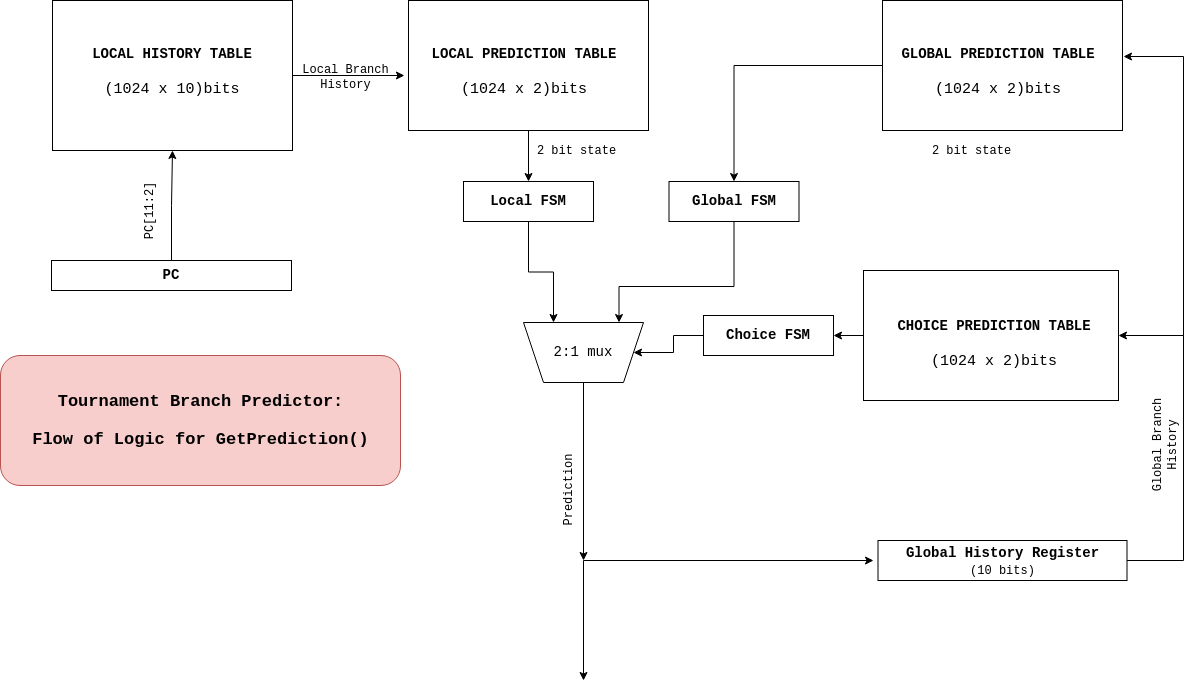

The diagram above was exported from draw.io. Its source (the exported page's mxGraphModel, read from the mxfile embedded in the PNG):
<mxGraphModel dx="1447" dy="723" grid="1" gridSize="10" guides="1" tooltips="1" connect="1" arrows="1" fold="1" page="1" pageScale="1" pageWidth="2339" pageHeight="3300" math="0" shadow="0">
  <root>
    <mxCell id="0" />
    <mxCell id="1" parent="0" />
    <mxCell id="ofjzwNGVG91byseoAWCM-10" style="edgeStyle=orthogonalEdgeStyle;rounded=0;orthogonalLoop=1;jettySize=auto;html=1;exitX=1;exitY=0.5;exitDx=0;exitDy=0;entryX=-0.017;entryY=0.577;entryDx=0;entryDy=0;entryPerimeter=0;" edge="1" parent="1" source="ofjzwNGVG91byseoAWCM-1" target="ofjzwNGVG91byseoAWCM-8">
      <mxGeometry relative="1" as="geometry" />
    </mxCell>
    <mxCell id="ofjzwNGVG91byseoAWCM-1" value="" style="rounded=0;whiteSpace=wrap;html=1;" vertex="1" parent="1">
      <mxGeometry x="89" y="140" width="240" height="150" as="geometry" />
    </mxCell>
    <mxCell id="ofjzwNGVG91byseoAWCM-3" value="&lt;div style=&quot;font-size: 14px&quot;&gt;&lt;p&gt;&lt;font face=&quot;Courier New&quot;&gt;&lt;b&gt;LOCAL HISTORY TABLE&lt;/b&gt;&lt;/font&gt;&lt;br&gt;&lt;/p&gt;&lt;/div&gt;&lt;div style=&quot;font-size: 15px&quot;&gt;&lt;font style=&quot;font-size: 15px&quot;&gt;&lt;font style=&quot;font-size: 15px&quot; face=&quot;Courier New&quot;&gt;(1024 x 10)bits&lt;/font&gt;&lt;/font&gt;&lt;b&gt;&lt;font style=&quot;font-size: 14px&quot;&gt;&lt;br&gt;&lt;/font&gt;&lt;/b&gt;&lt;/div&gt;" style="text;html=1;strokeColor=none;fillColor=none;align=center;verticalAlign=middle;whiteSpace=wrap;rounded=0;" vertex="1" parent="1">
      <mxGeometry x="104" y="156" width="210" height="94" as="geometry" />
    </mxCell>
    <mxCell id="ofjzwNGVG91byseoAWCM-6" style="edgeStyle=orthogonalEdgeStyle;rounded=0;orthogonalLoop=1;jettySize=auto;html=1;exitX=0.5;exitY=0;exitDx=0;exitDy=0;" edge="1" parent="1" source="ofjzwNGVG91byseoAWCM-5" target="ofjzwNGVG91byseoAWCM-1">
      <mxGeometry relative="1" as="geometry" />
    </mxCell>
    <mxCell id="ofjzwNGVG91byseoAWCM-5" value="&lt;font size=&quot;1&quot;&gt;&lt;b&gt;&lt;font style=&quot;font-size: 14px&quot; face=&quot;Courier New&quot;&gt;PC&lt;/font&gt;&lt;/b&gt;&lt;/font&gt;" style="rounded=0;whiteSpace=wrap;html=1;" vertex="1" parent="1">
      <mxGeometry x="88" y="400" width="240" height="30" as="geometry" />
    </mxCell>
    <mxCell id="ofjzwNGVG91byseoAWCM-7" value="&lt;font face=&quot;Courier New&quot;&gt;PC[11:2]&lt;/font&gt;" style="text;html=1;align=center;verticalAlign=middle;resizable=0;points=[];autosize=1;strokeColor=none;fillColor=none;rotation=270;" vertex="1" parent="1">
      <mxGeometry x="150" y="341" width="70" height="20" as="geometry" />
    </mxCell>
    <mxCell id="ofjzwNGVG91byseoAWCM-15" value="" style="edgeStyle=orthogonalEdgeStyle;rounded=0;orthogonalLoop=1;jettySize=auto;html=1;fontFamily=Courier New;fontSize=12;" edge="1" parent="1" source="ofjzwNGVG91byseoAWCM-8" target="ofjzwNGVG91byseoAWCM-12">
      <mxGeometry relative="1" as="geometry" />
    </mxCell>
    <mxCell id="ofjzwNGVG91byseoAWCM-8" value="" style="rounded=0;whiteSpace=wrap;html=1;" vertex="1" parent="1">
      <mxGeometry x="445" y="140" width="240" height="130" as="geometry" />
    </mxCell>
    <mxCell id="ofjzwNGVG91byseoAWCM-9" value="&lt;div style=&quot;font-size: 14px&quot;&gt;&lt;p&gt;&lt;font face=&quot;Courier New&quot;&gt;&lt;b&gt;LOCAL PREDICTION TABLE&lt;/b&gt;&lt;/font&gt;&lt;br&gt;&lt;/p&gt;&lt;/div&gt;&lt;div style=&quot;font-size: 15px&quot;&gt;&lt;font style=&quot;font-size: 15px&quot;&gt;&lt;font style=&quot;font-size: 15px&quot; face=&quot;Courier New&quot;&gt;(1024 x 2)bits&lt;/font&gt;&lt;/font&gt;&lt;b&gt;&lt;font style=&quot;font-size: 14px&quot;&gt;&lt;br&gt;&lt;/font&gt;&lt;/b&gt;&lt;/div&gt;" style="text;html=1;strokeColor=none;fillColor=none;align=center;verticalAlign=middle;whiteSpace=wrap;rounded=0;" vertex="1" parent="1">
      <mxGeometry x="456" y="156" width="210" height="94" as="geometry" />
    </mxCell>
    <mxCell id="ofjzwNGVG91byseoAWCM-11" value="&lt;div style=&quot;font-size: 12px;&quot;&gt;Local Branch &lt;br style=&quot;font-size: 12px;&quot;&gt;&lt;/div&gt;&lt;div style=&quot;font-size: 12px;&quot;&gt;History&lt;/div&gt;" style="text;html=1;align=center;verticalAlign=middle;resizable=0;points=[];autosize=1;strokeColor=none;fillColor=none;fontFamily=Courier New;fontSize=12;spacingTop=4;spacing=4;spacingLeft=0;" vertex="1" parent="1">
      <mxGeometry x="327" y="190" width="110" height="50" as="geometry" />
    </mxCell>
    <mxCell id="ofjzwNGVG91byseoAWCM-53" value="" style="edgeStyle=orthogonalEdgeStyle;rounded=0;orthogonalLoop=1;jettySize=auto;html=1;fontFamily=Courier New;fontSize=12;entryX=0.75;entryY=1;entryDx=0;entryDy=0;" edge="1" parent="1" source="ofjzwNGVG91byseoAWCM-12" target="ofjzwNGVG91byseoAWCM-51">
      <mxGeometry relative="1" as="geometry" />
    </mxCell>
    <mxCell id="ofjzwNGVG91byseoAWCM-12" value="&lt;b&gt;&lt;font style=&quot;font-size: 14px&quot;&gt;Local &lt;/font&gt;&lt;font style=&quot;font-size: 14px&quot; face=&quot;Courier New&quot;&gt;FSM&lt;/font&gt;&lt;/b&gt;" style="rounded=0;whiteSpace=wrap;html=1;fontFamily=Courier New;fontSize=12;" vertex="1" parent="1">
      <mxGeometry x="500" y="321" width="130" height="40" as="geometry" />
    </mxCell>
    <mxCell id="ofjzwNGVG91byseoAWCM-16" value="2 bit state" style="text;html=1;align=center;verticalAlign=middle;resizable=0;points=[];autosize=1;strokeColor=none;fillColor=none;fontSize=12;fontFamily=Courier New;" vertex="1" parent="1">
      <mxGeometry x="568" y="280" width="90" height="20" as="geometry" />
    </mxCell>
    <mxCell id="ofjzwNGVG91byseoAWCM-17" value="" style="edgeStyle=orthogonalEdgeStyle;rounded=0;orthogonalLoop=1;jettySize=auto;html=1;fontFamily=Courier New;fontSize=12;" edge="1" parent="1" source="ofjzwNGVG91byseoAWCM-18" target="ofjzwNGVG91byseoAWCM-20">
      <mxGeometry relative="1" as="geometry" />
    </mxCell>
    <mxCell id="ofjzwNGVG91byseoAWCM-18" value="" style="rounded=0;whiteSpace=wrap;html=1;" vertex="1" parent="1">
      <mxGeometry x="919" y="140" width="240" height="130" as="geometry" />
    </mxCell>
    <mxCell id="ofjzwNGVG91byseoAWCM-19" value="&lt;div style=&quot;font-size: 14px&quot;&gt;&lt;p&gt;&lt;font face=&quot;Courier New&quot;&gt;&lt;b&gt;GLOBAL PREDICTION TABLE&lt;/b&gt;&lt;/font&gt;&lt;br&gt;&lt;/p&gt;&lt;/div&gt;&lt;div style=&quot;font-size: 15px&quot;&gt;&lt;font style=&quot;font-size: 15px&quot;&gt;&lt;font style=&quot;font-size: 15px&quot; face=&quot;Courier New&quot;&gt;(1024 x 2)bits&lt;/font&gt;&lt;/font&gt;&lt;b&gt;&lt;font style=&quot;font-size: 14px&quot;&gt;&lt;br&gt;&lt;/font&gt;&lt;/b&gt;&lt;/div&gt;" style="text;html=1;strokeColor=none;fillColor=none;align=center;verticalAlign=middle;whiteSpace=wrap;rounded=0;" vertex="1" parent="1">
      <mxGeometry x="930" y="156" width="210" height="94" as="geometry" />
    </mxCell>
    <mxCell id="ofjzwNGVG91byseoAWCM-55" value="" style="edgeStyle=orthogonalEdgeStyle;rounded=0;orthogonalLoop=1;jettySize=auto;html=1;fontFamily=Courier New;fontSize=12;entryX=0.425;entryY=0.475;entryDx=0;entryDy=0;entryPerimeter=0;" edge="1" parent="1" source="ofjzwNGVG91byseoAWCM-20">
      <mxGeometry relative="1" as="geometry">
        <mxPoint x="740" y="397" as="sourcePoint" />
        <mxPoint x="655.5" y="462" as="targetPoint" />
        <Array as="points">
          <mxPoint x="771" y="426" />
          <mxPoint x="656" y="426" />
        </Array>
      </mxGeometry>
    </mxCell>
    <mxCell id="ofjzwNGVG91byseoAWCM-20" value="&lt;b&gt;&lt;font style=&quot;font-size: 14px&quot;&gt;Global &lt;/font&gt;&lt;font style=&quot;font-size: 14px&quot; face=&quot;Courier New&quot;&gt;FSM&lt;/font&gt;&lt;/b&gt;" style="rounded=0;whiteSpace=wrap;html=1;fontFamily=Courier New;fontSize=12;" vertex="1" parent="1">
      <mxGeometry x="705.5" y="321" width="130" height="40" as="geometry" />
    </mxCell>
    <mxCell id="ofjzwNGVG91byseoAWCM-21" value="2 bit state" style="text;html=1;align=center;verticalAlign=middle;resizable=0;points=[];autosize=1;strokeColor=none;fillColor=none;fontSize=12;fontFamily=Courier New;" vertex="1" parent="1">
      <mxGeometry x="963" y="280" width="90" height="20" as="geometry" />
    </mxCell>
    <mxCell id="ofjzwNGVG91byseoAWCM-52" value="" style="edgeStyle=orthogonalEdgeStyle;rounded=0;orthogonalLoop=1;jettySize=auto;html=1;fontFamily=Courier New;fontSize=12;entryX=1;entryY=0.5;entryDx=0;entryDy=0;" edge="1" parent="1" source="ofjzwNGVG91byseoAWCM-22" target="ofjzwNGVG91byseoAWCM-38">
      <mxGeometry relative="1" as="geometry">
        <mxPoint x="1220" y="470" as="targetPoint" />
        <Array as="points">
          <mxPoint x="1220" y="700" />
          <mxPoint x="1220" y="475" />
        </Array>
      </mxGeometry>
    </mxCell>
    <mxCell id="ofjzwNGVG91byseoAWCM-22" value="&lt;div&gt;&lt;font style=&quot;font-size: 14px&quot;&gt;&lt;b&gt;&lt;font style=&quot;font-size: 14px&quot; face=&quot;Courier New&quot;&gt;&lt;font style=&quot;font-size: 14px&quot;&gt;Global History Register&lt;/font&gt;&lt;/font&gt;&lt;/b&gt;&lt;/font&gt;&lt;/div&gt;&lt;font face=&quot;Courier New&quot;&gt;(10 bits)&lt;/font&gt;" style="rounded=0;whiteSpace=wrap;html=1;" vertex="1" parent="1">
      <mxGeometry x="914.5" y="680" width="249" height="40" as="geometry" />
    </mxCell>
    <mxCell id="ofjzwNGVG91byseoAWCM-24" value="&lt;div style=&quot;font-size: 12px&quot;&gt;Global Branch &lt;br style=&quot;font-size: 12px&quot;&gt;&lt;/div&gt;&lt;div style=&quot;font-size: 12px&quot;&gt;History&lt;/div&gt;" style="text;html=1;align=center;verticalAlign=middle;resizable=0;points=[];autosize=1;strokeColor=none;fillColor=none;fontFamily=Courier New;fontSize=12;spacingTop=4;spacing=4;spacingLeft=0;rotation=270;" vertex="1" parent="1">
      <mxGeometry x="1140" y="560" width="120" height="50" as="geometry" />
    </mxCell>
    <mxCell id="ofjzwNGVG91byseoAWCM-57" value="" style="edgeStyle=orthogonalEdgeStyle;rounded=0;orthogonalLoop=1;jettySize=auto;html=1;fontFamily=Courier New;fontSize=12;" edge="1" parent="1" source="ofjzwNGVG91byseoAWCM-38" target="ofjzwNGVG91byseoAWCM-56">
      <mxGeometry relative="1" as="geometry" />
    </mxCell>
    <mxCell id="ofjzwNGVG91byseoAWCM-38" value="" style="rounded=0;whiteSpace=wrap;html=1;" vertex="1" parent="1">
      <mxGeometry x="900" y="410" width="255" height="130" as="geometry" />
    </mxCell>
    <mxCell id="ofjzwNGVG91byseoAWCM-47" value="" style="edgeStyle=orthogonalEdgeStyle;rounded=0;orthogonalLoop=1;jettySize=auto;html=1;fontFamily=Courier New;fontSize=12;" edge="1" parent="1">
      <mxGeometry relative="1" as="geometry">
        <mxPoint x="1210" y="475" as="sourcePoint" />
        <mxPoint x="1160" y="196" as="targetPoint" />
        <Array as="points">
          <mxPoint x="1220" y="475" />
          <mxPoint x="1220" y="196" />
        </Array>
      </mxGeometry>
    </mxCell>
    <mxCell id="ofjzwNGVG91byseoAWCM-50" value="&lt;div style=&quot;font-size: 14px&quot;&gt;&lt;p&gt;&lt;font face=&quot;Courier New&quot;&gt;&lt;b&gt;CHOICE PREDICTION TABLE&lt;/b&gt;&lt;/font&gt;&lt;br&gt;&lt;/p&gt;&lt;/div&gt;&lt;div style=&quot;font-size: 15px&quot;&gt;&lt;font style=&quot;font-size: 15px&quot;&gt;&lt;font style=&quot;font-size: 15px&quot; face=&quot;Courier New&quot;&gt;(1024 x 2)bits&lt;/font&gt;&lt;/font&gt;&lt;b&gt;&lt;font style=&quot;font-size: 14px&quot;&gt;&lt;br&gt;&lt;/font&gt;&lt;/b&gt;&lt;/div&gt;" style="text;html=1;strokeColor=none;fillColor=none;align=center;verticalAlign=middle;whiteSpace=wrap;rounded=0;" vertex="1" parent="1">
      <mxGeometry x="926" y="428" width="210" height="94" as="geometry" />
    </mxCell>
    <mxCell id="ofjzwNGVG91byseoAWCM-60" value="" style="edgeStyle=orthogonalEdgeStyle;rounded=0;orthogonalLoop=1;jettySize=auto;html=1;fontFamily=Courier New;fontSize=12;" edge="1" parent="1" source="ofjzwNGVG91byseoAWCM-51">
      <mxGeometry relative="1" as="geometry">
        <mxPoint x="620" y="700" as="targetPoint" />
      </mxGeometry>
    </mxCell>
    <mxCell id="ofjzwNGVG91byseoAWCM-51" value="&lt;font style=&quot;font-size: 14px&quot;&gt;2:1 mux&lt;/font&gt;" style="shape=trapezoid;perimeter=trapezoidPerimeter;whiteSpace=wrap;html=1;fixedSize=1;fontFamily=Courier New;fontSize=12;direction=west;" vertex="1" parent="1">
      <mxGeometry x="560" y="462" width="120" height="60" as="geometry" />
    </mxCell>
    <mxCell id="ofjzwNGVG91byseoAWCM-58" value="" style="edgeStyle=orthogonalEdgeStyle;rounded=0;orthogonalLoop=1;jettySize=auto;html=1;fontFamily=Courier New;fontSize=12;" edge="1" parent="1" source="ofjzwNGVG91byseoAWCM-56" target="ofjzwNGVG91byseoAWCM-51">
      <mxGeometry relative="1" as="geometry" />
    </mxCell>
    <mxCell id="ofjzwNGVG91byseoAWCM-56" value="&lt;b&gt;&lt;font style=&quot;font-size: 14px&quot;&gt;Choice &lt;/font&gt;&lt;font style=&quot;font-size: 14px&quot; face=&quot;Courier New&quot;&gt;FSM&lt;/font&gt;&lt;/b&gt;" style="rounded=0;whiteSpace=wrap;html=1;fontFamily=Courier New;fontSize=12;" vertex="1" parent="1">
      <mxGeometry x="740" y="455" width="130" height="40" as="geometry" />
    </mxCell>
    <mxCell id="ofjzwNGVG91byseoAWCM-62" value="" style="edgeStyle=orthogonalEdgeStyle;rounded=0;orthogonalLoop=1;jettySize=auto;html=1;fontFamily=Courier New;fontSize=12;" edge="1" parent="1">
      <mxGeometry relative="1" as="geometry">
        <mxPoint x="620" y="700" as="sourcePoint" />
        <mxPoint x="910" y="700" as="targetPoint" />
      </mxGeometry>
    </mxCell>
    <mxCell id="ofjzwNGVG91byseoAWCM-64" value="" style="edgeStyle=orthogonalEdgeStyle;rounded=0;orthogonalLoop=1;jettySize=auto;html=1;fontFamily=Courier New;fontSize=12;" edge="1" parent="1">
      <mxGeometry relative="1" as="geometry">
        <mxPoint x="620" y="700" as="sourcePoint" />
        <mxPoint x="620" y="820" as="targetPoint" />
      </mxGeometry>
    </mxCell>
    <mxCell id="ofjzwNGVG91byseoAWCM-65" value="Prediction" style="text;html=1;align=center;verticalAlign=middle;resizable=0;points=[];autosize=1;strokeColor=none;fillColor=none;fontSize=12;fontFamily=Courier New;rotation=270;" vertex="1" parent="1">
      <mxGeometry x="560" y="620" width="90" height="20" as="geometry" />
    </mxCell>
    <mxCell id="ofjzwNGVG91byseoAWCM-67" value="" style="rounded=1;whiteSpace=wrap;html=1;fontFamily=Courier New;fontSize=12;textOpacity=0;fillColor=#f8cecc;strokeColor=#b85450;" vertex="1" parent="1">
      <mxGeometry x="37" y="495" width="400" height="130" as="geometry" />
    </mxCell>
    <mxCell id="ofjzwNGVG91byseoAWCM-68" value="&lt;p style=&quot;line-height: 110%&quot;&gt;&lt;/p&gt;&lt;div style=&quot;font-size: 17px&quot;&gt;&lt;p&gt;&lt;font style=&quot;font-size: 17px&quot;&gt;&lt;b&gt;&lt;font style=&quot;font-size: 17px&quot; face=&quot;Courier New&quot;&gt;&lt;font style=&quot;font-size: 17px&quot;&gt;Tournament Branch Predictor: &lt;br&gt;&lt;/font&gt;&lt;/font&gt;&lt;/b&gt;&lt;/font&gt;&lt;/p&gt;&lt;p&gt;&lt;font style=&quot;font-size: 17px&quot;&gt;&lt;b&gt;&lt;font style=&quot;font-size: 17px&quot; face=&quot;Courier New&quot;&gt;&lt;font style=&quot;font-size: 17px&quot;&gt;Flow of Logic for GetPrediction()&lt;/font&gt;&lt;/font&gt;&lt;/b&gt;&lt;/font&gt;&lt;/p&gt;&lt;/div&gt;&lt;p&gt;&lt;/p&gt;" style="text;html=1;align=center;verticalAlign=middle;resizable=0;points=[];autosize=1;strokeColor=none;fillColor=none;fontSize=12;fontFamily=Courier New;" vertex="1" parent="1">
      <mxGeometry x="62" y="520" width="350" height="80" as="geometry" />
    </mxCell>
  </root>
</mxGraphModel>